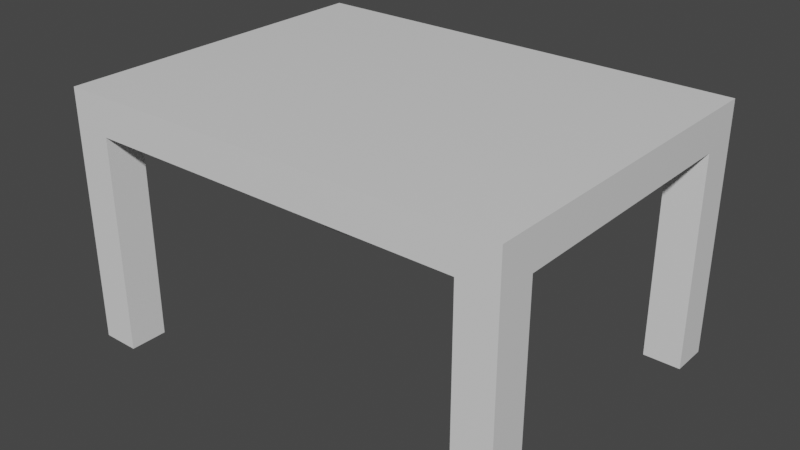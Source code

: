 # Source: Table.blend  (saved by Blender 2.81.16; exported with 4.5.12 LTS)
import bpy
from mathutils import Matrix  # noqa: F401  (used for matrix-valued properties, if any)

bpy.ops.wm.read_factory_settings(use_empty=True)
scene = bpy.context.scene
scene.name = 'Scene'

# ---- collections
col_collection = bpy.data.collections.new('Collection'); scene.collection.children.link(col_collection)

# ---- materials (node trees are filled in below, after node groups)
mat_material = bpy.data.materials.new('Material')
mat_material.alpha_threshold = 0.0
mat_material.use_transparent_shadow = False
mat_material.line_color = (0.0, 0.0, 0.0, 1.0)

# ---- material node trees
mat_material.use_nodes = True; mat_material.node_tree.nodes.clear()
_N = mat_material.node_tree.nodes; _L = mat_material.node_tree.links
n0 = _N.new('ShaderNodeOutputMaterial'); n0.name = 'Material Output'; n0.location = (300, 300)
n1 = _N.new('ShaderNodeBsdfPrincipled'); n1.name = 'Principled BSDF'; n1.location = (10, 300)
n1.distribution = 'GGX'
n1.subsurface_method = 'BURLEY'
n1.inputs[2].default_value = 0.4
n1.inputs[3].default_value = 1.45
n1.inputs[27].default_value = (0.0, 0.0, 0.0, 1.0)
n1.inputs[28].default_value = 1.0
_L.new(n1.outputs[0], n0.inputs[0])
n0.is_active_output = True

# ---- world
world_world = bpy.data.worlds.new('World'); scene.world = world_world
world_world.use_nodes = True; world_world.node_tree.nodes.clear()
_N = world_world.node_tree.nodes; _L = world_world.node_tree.links
n0 = _N.new('ShaderNodeOutputWorld'); n0.name = 'World Output'; n0.location = (300, 300)
n1 = _N.new('ShaderNodeBackground'); n1.name = 'Background'; n1.location = (10, 300)
n1.inputs[0].default_value = (0.05088, 0.05088, 0.05088, 1.0)
_L.new(n1.outputs[0], n0.inputs[0])
n0.is_active_output = True
world_world.color = (0.05088, 0.05088, 0.05088)
world_world.use_sun_shadow = False
world_world.sun_shadow_jitter_overblur = 0.0

# ---- meshes
me_cube = bpy.data.meshes.new('Cube')
me_cube.from_pydata([(-1.0, -0.7, 1.35), (-1.0, -0.7, 1.15), (-1.2, -0.7, 1.15), (-1.2, -0.7, 1.35), (-1.0, -0.9, 1.15), (-1.0, -0.9, 1.35), (-1.2, -0.9, 1.15), (-1.2, -0.9, 1.35), (-1.0, -0.7, 0.0), (-1.2, -0.7, 0.0), (-1.0, -0.9, 0.0), (-1.2, -0.9, 0.0), (-1.0, 0.0, 1.15), (-1.0, 0.0, 1.35), (-1.2, 0.0, 1.15), (-1.2, 0.0, 1.35), (0.0, -0.7, 1.35), (0.0, -0.7, 1.15), (0.0, -0.9, 1.35), (0.0, -0.9, 1.15), (0.0, 0.0, 1.15), (0.0, 0.0, 1.35), (-1.0, -0.9, 0.06433), (-1.0, -0.7, 0.06433), (-1.2, -0.9, 0.06433), (-1.2, -0.7, 0.06433)], [], [(21, 13, 0, 16), (12, 1, 2, 14), (0, 3, 7, 5), (19, 18, 5, 4), (4, 5, 7, 6), (16, 0, 5, 18), (3, 2, 6, 7), (9, 8, 10, 11), (23, 22, 10, 8), (22, 24, 11, 10), (25, 23, 8, 9), (24, 25, 9, 11), (0, 13, 15, 3), (2, 3, 15, 14), (1, 17, 19, 4), (12, 20, 17, 1), (6, 2, 25, 24), (2, 1, 23, 25), (4, 6, 24, 22), (1, 4, 22, 23)])
_uv = me_cube.uv_layers.new(name='UVMap')
_uv.uv.foreach_set('vector', [0.75, 0.625, 0.875, 0.625, 0.875, 0.75, 0.75, 0.75, 0.125, 0.625, 0.125, 0.75, 0.125, 0.75, 0.125, 0.625, 0.875, 0.75, 0.875, 0.75, 0.875, 0.75, 0.875, 0.75, 0.375, 0.875, 0.625, 0.875, 0.625, 1.0, 0.375, 1.0, 0.375, 1.0, 0.625, 1.0, 0.625, 1.0, 0.375, 1.0, 0.75, 0.75, 0.875, 0.75, 0.875, 0.75, 0.75, 0.75, 0.625, 0.0, 0.375, 0.0, 0.375, 0.0, 0.625, 0.0, 0.125, 0.75, 0.125, 0.75, 0.125, 0.75, 0.125, 0.75, 0.125, 0.75, 0.125, 0.75, 0.125, 0.75, 0.125, 0.75, 0.375, 1.0, 0.375, 1.0, 0.375, 1.0, 0.375, 1.0, 0.125, 0.75, 0.125, 0.75, 0.125, 0.75, 0.125, 0.75, 0.375, 0.0, 0.375, 0.0, 0.375, 0.0, 0.375, 0.0, 0.875, 0.75, 0.875, 0.625, 0.875, 0.625, 0.875, 0.75, 0.375, 0.0, 0.625, 0.0, 0.625, 0.125, 0.375, 0.125, 0.125, 0.75, 0.25, 0.75, 0.25, 0.75, 0.125, 0.75, 0.125, 0.625, 0.25, 0.625, 0.25, 0.75, 0.125, 0.75, 0.375, 0.0, 0.375, 0.0, 0.375, 0.0, 0.375, 0.0, 0.125, 0.75, 0.125, 0.75, 0.125, 0.75, 0.125, 0.75, 0.375, 1.0, 0.375, 1.0, 0.375, 1.0, 0.375, 1.0, 0.125, 0.75, 0.125, 0.75, 0.125, 0.75, 0.125, 0.75])
me_cube.materials.append(mat_material)
me_cube.use_remesh_preserve_volume = False
me_cube.use_remesh_preserve_attributes = False
me_cube.use_mirror_vertex_groups = False
me_cube.update()

# ---- objects
ob_table = bpy.data.objects.new('Table', me_cube)

# ---- transforms, parenting, visibility, modifiers, constraints
ob_table.location = (0.0, 0.0, 0.0)
ob_table.lock_rotations_4d = False
ob_table.empty_display_type = 'ARROWS'
ob_table.lineart.crease_threshold = 0.0
_m = ob_table.modifiers.new('Mirror', 'MIRROR')
_m.use_axis = (True, True, False)

# ---- collection membership
col_collection.objects.link(ob_table)

# ---- scene / render settings (as saved in the file)
scene.frame_start = 1; scene.frame_end = 250; scene.frame_set(1)
scene.render.engine = 'BLENDER_EEVEE_NEXT'
scene.cycles.use_denoising = False
scene.cycles.samples = 128
scene.cycles.sampling_pattern = 'TABULATED_SOBOL'
scene.cycles.use_adaptive_sampling = False
scene.cycles.use_light_tree = False
scene.view_settings.view_transform = 'Filmic'
bpy.context.view_layer.update()

# ---- added for rendering (the .blend has no active camera and no usable light): camera, sun
cam_auto = bpy.data.cameras.new('AutoCamera')
cam_auto.lens = 50.0
cam_auto.sensor_width = 36.0
cam_auto.clip_end = 1000.0
ob_auto_camera = bpy.data.objects.new('AutoCamera', cam_auto)
scene.collection.objects.link(ob_auto_camera)
ob_auto_camera.location = (3.04376, -3.65252, 3.11001)
ob_auto_camera.rotation_euler = (1.09748, -7.21219e-08, 0.694738)
scene.camera = ob_auto_camera
light_auto_sun = bpy.data.lights.new('AutoSun', 'SUN')
light_auto_sun.energy = 3.0
light_auto_sun.angle = 0.0523599
ob_auto_sun = bpy.data.objects.new('AutoSun', light_auto_sun)
scene.collection.objects.link(ob_auto_sun)
ob_auto_sun.rotation_euler = (0.872665, 0.174533, 0.523599)
bpy.context.view_layer.update()
